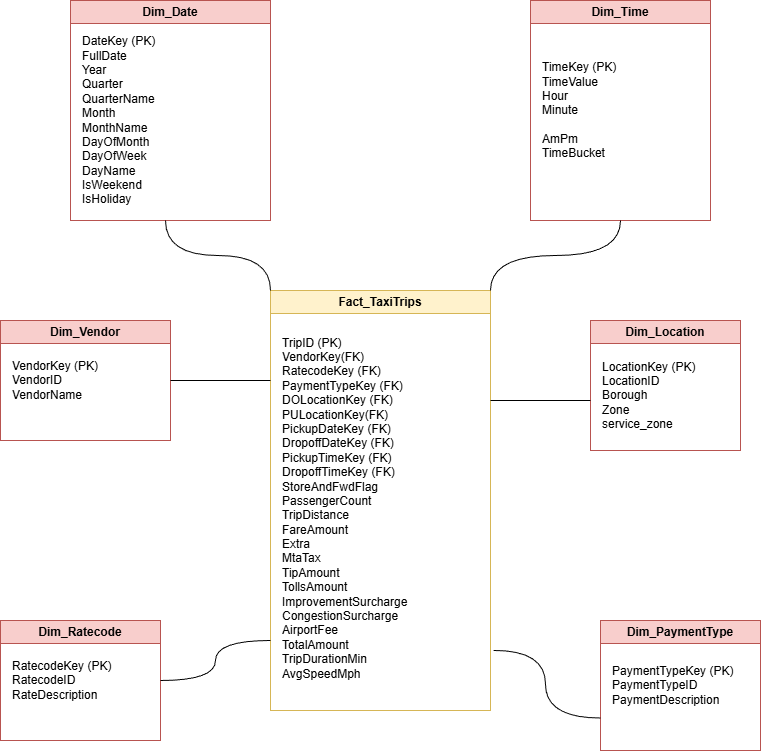

The diagram above was exported from draw.io. Its source (the exported page's mxGraphModel, read from the mxfile embedded in the PNG):
<mxGraphModel dx="1717" dy="5704" grid="1" gridSize="10" guides="1" tooltips="1" connect="1" arrows="1" fold="1" page="1" pageScale="1" pageWidth="3300" pageHeight="4681" math="0" shadow="0">
  <root>
    <mxCell id="0" />
    <mxCell id="1" parent="0" />
    <mxCell id="uDFLxXsO3W8ygjGsPATQ-3" parent="1" style="swimlane;whiteSpace=wrap;html=1;fillColor=#fff2cc;strokeColor=#d6b656;" value="Fact_TaxiTrips " vertex="1">
      <mxGeometry height="420" width="220" x="1000" y="230" as="geometry" />
    </mxCell>
    <mxCell id="uDFLxXsO3W8ygjGsPATQ-16" parent="uDFLxXsO3W8ygjGsPATQ-3" style="text;html=1;whiteSpace=wrap;strokeColor=none;fillColor=none;align=left;verticalAlign=middle;rounded=0;" value="TripID (PK)&lt;div&gt;VendorKey(FK)&lt;/div&gt;&lt;div&gt;RatecodeKey (FK)&lt;/div&gt;&lt;div&gt;PaymentTypeKey (FK)&lt;/div&gt;&lt;div&gt;DOLocationKey&amp;nbsp;&lt;span style=&quot;background-color: transparent; color: light-dark(rgb(0, 0, 0), rgb(255, 255, 255));&quot;&gt;(FK)&lt;/span&gt;&lt;/div&gt;&lt;div&gt;PULocationKey&lt;span style=&quot;background-color: transparent; color: light-dark(rgb(0, 0, 0), rgb(255, 255, 255));&quot;&gt;(FK)&lt;/span&gt;&lt;/div&gt;&lt;div&gt;PickupDateKey&amp;nbsp;&lt;span style=&quot;background-color: transparent; color: light-dark(rgb(0, 0, 0), rgb(255, 255, 255));&quot;&gt;(FK)&lt;/span&gt;&lt;/div&gt;&lt;div&gt;DropoffDateKey&amp;nbsp;&lt;span style=&quot;background-color: transparent; color: light-dark(rgb(0, 0, 0), rgb(255, 255, 255));&quot;&gt;(FK)&lt;/span&gt;&lt;/div&gt;&lt;div&gt;PickupTimeKey&amp;nbsp;&lt;span style=&quot;background-color: transparent; color: light-dark(rgb(0, 0, 0), rgb(255, 255, 255));&quot;&gt;(FK)&lt;/span&gt;&lt;/div&gt;&lt;div&gt;DropoffTimeKey&amp;nbsp;&lt;span style=&quot;background-color: transparent; color: light-dark(rgb(0, 0, 0), rgb(255, 255, 255));&quot;&gt;(FK)&lt;/span&gt;&lt;/div&gt;&lt;div&gt;StoreAndFwdFlag&amp;nbsp;&lt;/div&gt;&lt;div&gt;PassengerCount&amp;nbsp;&lt;/div&gt;&lt;div&gt;&lt;span style=&quot;background-color: transparent; color: light-dark(rgb(0, 0, 0), rgb(255, 255, 255));&quot;&gt;TripDistance&amp;nbsp;&lt;/span&gt;&lt;/div&gt;&lt;div&gt;FareAmount&amp;nbsp;&lt;/div&gt;&lt;div&gt;Extra&amp;nbsp;&lt;/div&gt;&lt;div&gt;MtaTax&lt;/div&gt;&lt;div&gt;TipAmount&amp;nbsp;&lt;/div&gt;&lt;div&gt;TollsAmount&amp;nbsp;&lt;/div&gt;&lt;div&gt;ImprovementSurcharge&amp;nbsp;&lt;/div&gt;&lt;div&gt;CongestionSurcharge&lt;/div&gt;&lt;div&gt;AirportFee&amp;nbsp;&lt;/div&gt;&lt;div&gt;TotalAmount&amp;nbsp;&lt;/div&gt;&lt;div&gt;TripDurationMin&amp;nbsp;&lt;/div&gt;&lt;div&gt;AvgSpeedMph &amp;nbsp;&lt;/div&gt;&lt;div&gt;&amp;nbsp;&amp;nbsp;&amp;nbsp;&amp;nbsp;&lt;/div&gt;" vertex="1">
      <mxGeometry height="390" width="210" x="10" y="30" as="geometry" />
    </mxCell>
    <mxCell id="uDFLxXsO3W8ygjGsPATQ-4" parent="1" style="swimlane;whiteSpace=wrap;html=1;fillColor=#f8cecc;strokeColor=#b85450;" value="Dim_Location" vertex="1">
      <mxGeometry height="130" width="150" x="1320" y="260" as="geometry" />
    </mxCell>
    <mxCell id="uDFLxXsO3W8ygjGsPATQ-13" parent="uDFLxXsO3W8ygjGsPATQ-4" style="text;html=1;whiteSpace=wrap;strokeColor=none;fillColor=none;align=left;verticalAlign=middle;rounded=0;" value="LocationKey (PK)&amp;nbsp;&lt;div&gt;&lt;span style=&quot;background-color: transparent; color: light-dark(rgb(0, 0, 0), rgb(255, 255, 255));&quot;&gt;LocationID&lt;/span&gt;&lt;div&gt;&lt;span style=&quot;background-color: transparent; color: light-dark(rgb(0, 0, 0), rgb(255, 255, 255));&quot;&gt;Borough&lt;/span&gt;&lt;/div&gt;&lt;div&gt;&lt;span style=&quot;background-color: transparent; color: light-dark(rgb(0, 0, 0), rgb(255, 255, 255));&quot;&gt;Zone&lt;/span&gt;&lt;/div&gt;&lt;div&gt;&lt;span style=&quot;background-color: transparent; color: light-dark(rgb(0, 0, 0), rgb(255, 255, 255));&quot;&gt;service_zone&lt;/span&gt;&lt;span style=&quot;background-color: transparent; color: light-dark(rgb(0, 0, 0), rgb(255, 255, 255));&quot;&gt;&amp;nbsp;&lt;/span&gt;&lt;/div&gt;&lt;/div&gt;" vertex="1">
      <mxGeometry height="150" width="150" x="10" as="geometry" />
    </mxCell>
    <mxCell id="uDFLxXsO3W8ygjGsPATQ-5" parent="1" style="swimlane;whiteSpace=wrap;html=1;fillColor=#f8cecc;strokeColor=#b85450;" value="Dim_Ratecode" vertex="1">
      <mxGeometry height="120" width="160" x="730" y="560" as="geometry" />
    </mxCell>
    <mxCell id="uDFLxXsO3W8ygjGsPATQ-11" parent="uDFLxXsO3W8ygjGsPATQ-5" style="text;html=1;whiteSpace=wrap;strokeColor=none;fillColor=none;align=left;verticalAlign=middle;rounded=0;" value="RatecodeKey (PK)&lt;div&gt;RatecodeID&lt;/div&gt;&lt;div&gt;RateDescription &amp;nbsp;&lt;/div&gt;" vertex="1">
      <mxGeometry height="60" width="120" x="10" y="30" as="geometry" />
    </mxCell>
    <mxCell id="uDFLxXsO3W8ygjGsPATQ-6" parent="1" style="swimlane;whiteSpace=wrap;html=1;fillColor=#f8cecc;strokeColor=#b85450;" value="Dim_Vendor" vertex="1">
      <mxGeometry height="120" width="170" x="730" y="260" as="geometry" />
    </mxCell>
    <mxCell id="uDFLxXsO3W8ygjGsPATQ-10" parent="uDFLxXsO3W8ygjGsPATQ-6" style="text;html=1;whiteSpace=wrap;strokeColor=none;fillColor=none;align=left;verticalAlign=middle;rounded=0;" value="VendorKey (PK)&lt;div&gt;VendorID&lt;/div&gt;&lt;div&gt;VendorName &amp;nbsp;&lt;/div&gt;" vertex="1">
      <mxGeometry height="120" width="140" x="10" as="geometry" />
    </mxCell>
    <mxCell id="uDFLxXsO3W8ygjGsPATQ-7" parent="1" style="swimlane;whiteSpace=wrap;html=1;fillColor=#f8cecc;strokeColor=#b85450;" value="Dim_PaymentType" vertex="1">
      <mxGeometry height="130" width="160" x="1330" y="560" as="geometry" />
    </mxCell>
    <mxCell id="uDFLxXsO3W8ygjGsPATQ-12" parent="uDFLxXsO3W8ygjGsPATQ-7" style="text;html=1;whiteSpace=wrap;strokeColor=none;fillColor=none;align=left;verticalAlign=middle;rounded=0;" value="PaymentTypeKey (PK)&lt;div&gt;PaymentTypeID&lt;/div&gt;&lt;div&gt;PaymentDescription &amp;nbsp;&lt;/div&gt;" vertex="1">
      <mxGeometry height="130" width="150" x="10" as="geometry" />
    </mxCell>
    <mxCell id="uDFLxXsO3W8ygjGsPATQ-8" parent="1" style="swimlane;whiteSpace=wrap;html=1;fillColor=#f8cecc;strokeColor=#b85450;" value="Dim_Date" vertex="1">
      <mxGeometry height="220" width="200" x="800" y="-60" as="geometry" />
    </mxCell>
    <mxCell id="uDFLxXsO3W8ygjGsPATQ-14" parent="uDFLxXsO3W8ygjGsPATQ-8" style="text;html=1;whiteSpace=wrap;strokeColor=none;fillColor=none;align=left;verticalAlign=middle;rounded=0;" value="DateKey (PK)&lt;div&gt;FullDate&lt;/div&gt;&lt;div&gt;&lt;span style=&quot;background-color: transparent; color: light-dark(rgb(0, 0, 0), rgb(255, 255, 255));&quot;&gt;Year&lt;/span&gt;&lt;/div&gt;&lt;div&gt;Quarter&amp;nbsp;&lt;/div&gt;&lt;div&gt;QuarterName&amp;nbsp;&lt;/div&gt;&lt;div&gt;&lt;span style=&quot;background-color: transparent; color: light-dark(rgb(0, 0, 0), rgb(255, 255, 255));&quot;&gt;Month&lt;/span&gt;&lt;/div&gt;&lt;div&gt;MonthName&amp;nbsp;&lt;/div&gt;&lt;div&gt;DayOfMonth&amp;nbsp;&lt;/div&gt;&lt;div&gt;DayOfWeek&amp;nbsp;&lt;/div&gt;&lt;div&gt;DayName&amp;nbsp;&lt;/div&gt;&lt;div&gt;&lt;span style=&quot;background-color: transparent; color: light-dark(rgb(0, 0, 0), rgb(255, 255, 255));&quot;&gt;IsWeekend&lt;/span&gt;&lt;/div&gt;&lt;div&gt;&lt;span style=&quot;background-color: transparent; color: light-dark(rgb(0, 0, 0), rgb(255, 255, 255));&quot;&gt;IsHoliday&lt;/span&gt;&lt;span style=&quot;background-color: transparent; color: light-dark(rgb(0, 0, 0), rgb(255, 255, 255));&quot;&gt;&amp;nbsp;&lt;/span&gt;&lt;/div&gt;" vertex="1">
      <mxGeometry height="200" width="170" x="10" y="20" as="geometry" />
    </mxCell>
    <mxCell id="uDFLxXsO3W8ygjGsPATQ-9" parent="1" style="swimlane;whiteSpace=wrap;html=1;fillColor=#f8cecc;strokeColor=#b85450;" value="Dim_Time" vertex="1">
      <mxGeometry height="220" width="180" x="1260" y="-60" as="geometry" />
    </mxCell>
    <mxCell id="uDFLxXsO3W8ygjGsPATQ-15" parent="uDFLxXsO3W8ygjGsPATQ-9" style="text;html=1;whiteSpace=wrap;strokeColor=none;fillColor=none;align=left;verticalAlign=middle;rounded=0;" value="TimeKey (PK)&lt;div&gt;TimeValue&lt;/div&gt;&lt;div&gt;&lt;span style=&quot;background-color: transparent; color: light-dark(rgb(0, 0, 0), rgb(255, 255, 255));&quot;&gt;Hour&lt;/span&gt;&lt;/div&gt;&lt;div&gt;&lt;span style=&quot;background-color: transparent; color: light-dark(rgb(0, 0, 0), rgb(255, 255, 255));&quot;&gt;Minute&lt;/span&gt;&lt;/div&gt;&lt;div&gt;&lt;span style=&quot;background-color: transparent; color: light-dark(rgb(0, 0, 0), rgb(255, 255, 255));&quot;&gt;&lt;br&gt;&lt;/span&gt;&lt;/div&gt;&lt;div&gt;AmPm&amp;nbsp;&lt;/div&gt;&lt;div&gt;TimeBucket &amp;nbsp;&lt;/div&gt;" vertex="1">
      <mxGeometry height="190" width="160" x="10" y="15" as="geometry" />
    </mxCell>
    <mxCell id="uDFLxXsO3W8ygjGsPATQ-29" edge="1" parent="1" style="endArrow=none;html=1;rounded=0;entryX=1;entryY=0.205;entryDx=0;entryDy=0;entryPerimeter=0;" target="uDFLxXsO3W8ygjGsPATQ-16" value="">
      <mxGeometry height="50" relative="1" width="50" as="geometry">
        <mxPoint x="1320" y="340" as="sourcePoint" />
        <mxPoint x="1230" y="340" as="targetPoint" />
      </mxGeometry>
    </mxCell>
    <mxCell id="uDFLxXsO3W8ygjGsPATQ-30" edge="1" parent="1" source="uDFLxXsO3W8ygjGsPATQ-16" style="endArrow=none;html=1;rounded=0;entryX=0;entryY=0.75;entryDx=0;entryDy=0;exitX=1.015;exitY=0.846;exitDx=0;exitDy=0;exitPerimeter=0;edgeStyle=orthogonalEdgeStyle;curved=1;" target="uDFLxXsO3W8ygjGsPATQ-7" value="">
      <mxGeometry height="50" relative="1" width="50" as="geometry">
        <mxPoint x="1180" y="540" as="sourcePoint" />
        <mxPoint x="1230" y="490" as="targetPoint" />
      </mxGeometry>
    </mxCell>
    <mxCell id="uDFLxXsO3W8ygjGsPATQ-31" edge="1" parent="1" source="uDFLxXsO3W8ygjGsPATQ-5" style="endArrow=none;html=1;rounded=0;exitX=1;exitY=0.5;exitDx=0;exitDy=0;edgeStyle=orthogonalEdgeStyle;curved=1;" value="">
      <mxGeometry height="50" relative="1" width="50" as="geometry">
        <mxPoint x="1210" y="430" as="sourcePoint" />
        <mxPoint x="1000" y="580" as="targetPoint" />
      </mxGeometry>
    </mxCell>
    <mxCell id="uDFLxXsO3W8ygjGsPATQ-32" edge="1" parent="1" source="uDFLxXsO3W8ygjGsPATQ-6" style="endArrow=none;html=1;rounded=0;exitX=1;exitY=0.5;exitDx=0;exitDy=0;" value="">
      <mxGeometry height="50" relative="1" width="50" as="geometry">
        <mxPoint x="970" y="190" as="sourcePoint" />
        <mxPoint x="1000" y="320" as="targetPoint" />
      </mxGeometry>
    </mxCell>
    <mxCell id="uDFLxXsO3W8ygjGsPATQ-33" edge="1" parent="1" source="uDFLxXsO3W8ygjGsPATQ-9" style="endArrow=none;html=1;rounded=0;exitX=0.5;exitY=1;exitDx=0;exitDy=0;entryX=1;entryY=0;entryDx=0;entryDy=0;edgeStyle=orthogonalEdgeStyle;curved=1;" target="uDFLxXsO3W8ygjGsPATQ-3" value="">
      <mxGeometry height="50" relative="1" width="50" as="geometry">
        <mxPoint x="950" y="310" as="sourcePoint" />
        <mxPoint x="1050" y="310" as="targetPoint" />
      </mxGeometry>
    </mxCell>
    <mxCell id="uDFLxXsO3W8ygjGsPATQ-36" edge="1" parent="1" source="uDFLxXsO3W8ygjGsPATQ-3" style="endArrow=none;html=1;rounded=0;entryX=0.5;entryY=1;entryDx=0;entryDy=0;exitX=0;exitY=0;exitDx=0;exitDy=0;edgeStyle=orthogonalEdgeStyle;curved=1;" target="uDFLxXsO3W8ygjGsPATQ-14" value="">
      <mxGeometry height="50" relative="1" width="50" as="geometry">
        <mxPoint x="930" y="460" as="sourcePoint" />
        <mxPoint x="980" y="410" as="targetPoint" />
      </mxGeometry>
    </mxCell>
  </root>
</mxGraphModel>